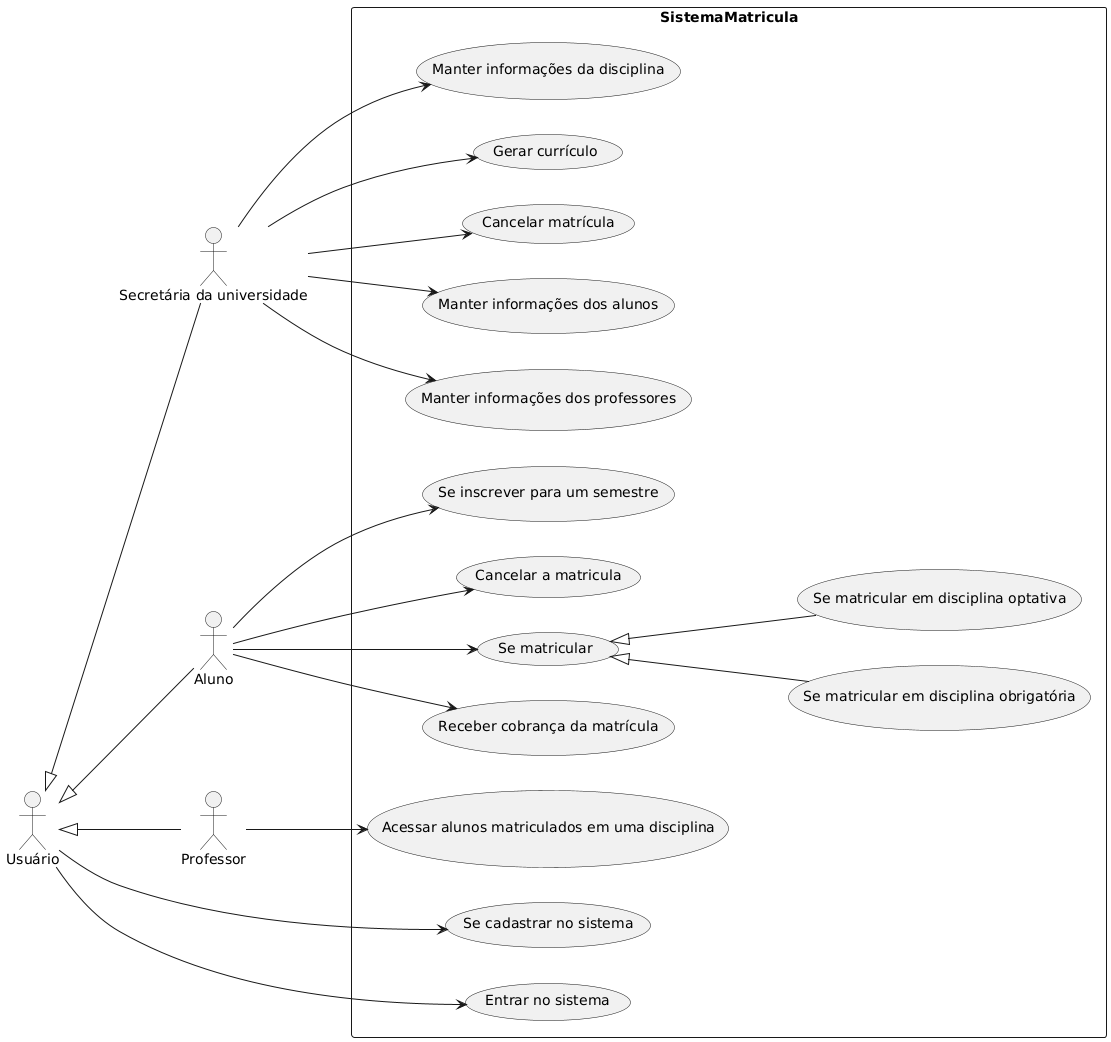

The diagram above was rendered by PlantUML. Its source (embedded in the PNG):
@startuml
left to right direction
:Secretária da universidade: as s 
:Aluno: as a
:Professor: as p
:Usuário: as u


rectangle SistemaMatricula {

s --> (Gerar currículo)
s --> (Manter informações da disciplina)
s --> (Manter informações dos professores)
s --> (Manter informações dos alunos)
s --> (Cancelar matrícula)


(Se matricular) as matricular
matricular <|-- (Se matricular em disciplina obrigatória)
matricular <|-- (Se matricular em disciplina optativa)
a --> matricular 
a --> (Cancelar a matricula)
a --> (Se inscrever para um semestre)
a --> (Receber cobrança da matrícula)

p --> (Acessar alunos matriculados em uma disciplina)

u --> (Se cadastrar no sistema)
u --> (Entrar no sistema)
}

u <|--  s
u <|--  a
u <|--  p
@enduml